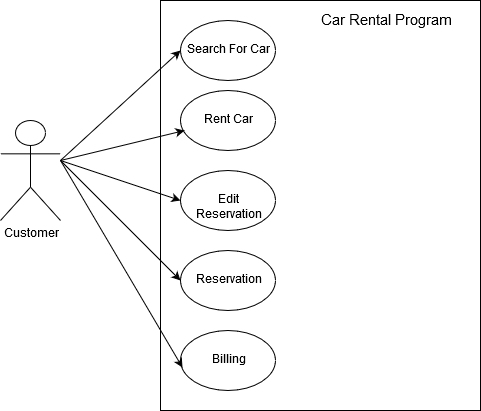

The diagram above was exported from draw.io. Its source (the exported page's mxGraphModel, read from the mxfile embedded in the PNG):
<mxGraphModel dx="768" dy="418" grid="1" gridSize="10" guides="1" tooltips="1" connect="1" arrows="1" fold="1" page="1" pageScale="1" pageWidth="850" pageHeight="1100" math="0" shadow="0">
  <root>
    <mxCell id="0" />
    <mxCell id="1" parent="0" />
    <object label="&lt;div&gt;Customer&lt;/div&gt;&lt;div&gt;&lt;br&gt;&lt;/div&gt;" id="UiqnuEBA8qkBXDIyFlsN-6">
      <mxCell style="shape=umlActor;verticalLabelPosition=bottom;labelBackgroundColor=#ffffff;verticalAlign=top;html=1;outlineConnect=0;" parent="1" vertex="1">
        <mxGeometry x="120" y="200" width="60" height="100" as="geometry" />
      </mxCell>
    </object>
    <mxCell id="UiqnuEBA8qkBXDIyFlsN-7" value="" style="rounded=0;whiteSpace=wrap;html=1;" parent="1" vertex="1">
      <mxGeometry x="280" y="80" width="320" height="410" as="geometry" />
    </mxCell>
    <mxCell id="UiqnuEBA8qkBXDIyFlsN-8" value="Search For Car" style="ellipse;whiteSpace=wrap;html=1;" parent="1" vertex="1">
      <mxGeometry x="300" y="100" width="95" height="60" as="geometry" />
    </mxCell>
    <mxCell id="UiqnuEBA8qkBXDIyFlsN-10" value="Rent Car" style="ellipse;whiteSpace=wrap;html=1;" parent="1" vertex="1">
      <mxGeometry x="300" y="170" width="95" height="60" as="geometry" />
    </mxCell>
    <mxCell id="UiqnuEBA8qkBXDIyFlsN-11" value="Edit Reservation" style="ellipse;whiteSpace=wrap;html=1;" parent="1" vertex="1">
      <mxGeometry x="300" y="250" width="95" height="60" as="geometry" />
    </mxCell>
    <mxCell id="UiqnuEBA8qkBXDIyFlsN-12" value="Reservation" style="ellipse;whiteSpace=wrap;html=1;" parent="1" vertex="1">
      <mxGeometry x="300" y="330" width="95" height="60" as="geometry" />
    </mxCell>
    <mxCell id="UiqnuEBA8qkBXDIyFlsN-13" value="Billing" style="ellipse;whiteSpace=wrap;html=1;" parent="1" vertex="1">
      <mxGeometry x="300" y="410" width="95" height="60" as="geometry" />
    </mxCell>
    <mxCell id="UiqnuEBA8qkBXDIyFlsN-14" value="&lt;font style=&quot;font-size: 15px&quot;&gt;Car Rental Program&lt;/font&gt;" style="text;html=1;strokeColor=none;fillColor=none;align=center;verticalAlign=middle;whiteSpace=wrap;rounded=0;" parent="1" vertex="1">
      <mxGeometry x="430" y="80" width="150" height="40" as="geometry" />
    </mxCell>
    <mxCell id="UiqnuEBA8qkBXDIyFlsN-15" value="" style="endArrow=classic;html=1;entryX=0;entryY=0.5;entryDx=0;entryDy=0;" parent="1" target="UiqnuEBA8qkBXDIyFlsN-8" edge="1">
      <mxGeometry width="50" height="50" relative="1" as="geometry">
        <mxPoint x="180" y="240" as="sourcePoint" />
        <mxPoint x="230" y="190" as="targetPoint" />
      </mxGeometry>
    </mxCell>
    <mxCell id="UiqnuEBA8qkBXDIyFlsN-16" value="" style="endArrow=classic;html=1;entryX=0.042;entryY=0.667;entryDx=0;entryDy=0;entryPerimeter=0;" parent="1" target="UiqnuEBA8qkBXDIyFlsN-10" edge="1">
      <mxGeometry width="50" height="50" relative="1" as="geometry">
        <mxPoint x="180" y="240" as="sourcePoint" />
        <mxPoint x="230" y="225" as="targetPoint" />
      </mxGeometry>
    </mxCell>
    <mxCell id="UiqnuEBA8qkBXDIyFlsN-17" value="" style="endArrow=classic;html=1;entryX=0;entryY=0.5;entryDx=0;entryDy=0;" parent="1" target="UiqnuEBA8qkBXDIyFlsN-11" edge="1">
      <mxGeometry width="50" height="50" relative="1" as="geometry">
        <mxPoint x="180" y="240" as="sourcePoint" />
        <mxPoint x="240" y="250" as="targetPoint" />
      </mxGeometry>
    </mxCell>
    <mxCell id="UiqnuEBA8qkBXDIyFlsN-18" value="" style="endArrow=classic;html=1;entryX=0;entryY=0.5;entryDx=0;entryDy=0;" parent="1" target="UiqnuEBA8qkBXDIyFlsN-12" edge="1">
      <mxGeometry width="50" height="50" relative="1" as="geometry">
        <mxPoint x="180" y="240" as="sourcePoint" />
        <mxPoint x="240" y="255" as="targetPoint" />
      </mxGeometry>
    </mxCell>
    <mxCell id="UiqnuEBA8qkBXDIyFlsN-19" value="" style="endArrow=classic;html=1;entryX=0.021;entryY=0.617;entryDx=0;entryDy=0;entryPerimeter=0;" parent="1" target="UiqnuEBA8qkBXDIyFlsN-13" edge="1">
      <mxGeometry width="50" height="50" relative="1" as="geometry">
        <mxPoint x="180" y="240" as="sourcePoint" />
        <mxPoint x="240" y="310" as="targetPoint" />
      </mxGeometry>
    </mxCell>
  </root>
</mxGraphModel>